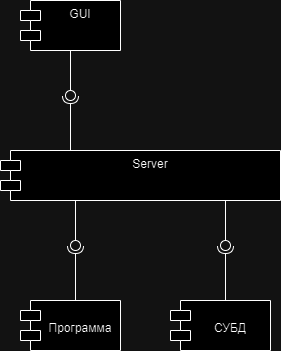

The diagram above was exported from draw.io. Its source (the exported page's mxGraphModel, read from the mxfile embedded in the PNG):
<mxGraphModel dx="1386" dy="759" grid="1" gridSize="10" guides="1" tooltips="1" connect="1" arrows="1" fold="1" page="1" pageScale="1" pageWidth="827" pageHeight="1169" math="0" shadow="0">
  <root>
    <mxCell id="0" />
    <mxCell id="1" parent="0" />
    <mxCell id="_YSnibCYCd9D0_z2pdq3-1" value="GUI" style="shape=module;align=left;spacingLeft=20;align=center;verticalAlign=top;whiteSpace=wrap;html=1;" parent="1" vertex="1">
      <mxGeometry x="130" y="60" width="100" height="50" as="geometry" />
    </mxCell>
    <mxCell id="_YSnibCYCd9D0_z2pdq3-2" value="Server" style="shape=module;align=left;spacingLeft=20;align=center;verticalAlign=top;whiteSpace=wrap;html=1;" parent="1" vertex="1">
      <mxGeometry x="110" y="210" width="280" height="50" as="geometry" />
    </mxCell>
    <mxCell id="_YSnibCYCd9D0_z2pdq3-3" value="&lt;br&gt;Программа" style="shape=module;align=left;spacingLeft=20;align=center;verticalAlign=top;whiteSpace=wrap;html=1;" parent="1" vertex="1">
      <mxGeometry x="130" y="360" width="100" height="50" as="geometry" />
    </mxCell>
    <mxCell id="_YSnibCYCd9D0_z2pdq3-7" value="" style="rounded=0;orthogonalLoop=1;jettySize=auto;html=1;endArrow=halfCircle;endFill=0;endSize=6;strokeWidth=1;sketch=0;exitX=0.25;exitY=0;exitDx=0;exitDy=0;" parent="1" source="_YSnibCYCd9D0_z2pdq3-2" target="_YSnibCYCd9D0_z2pdq3-9" edge="1">
      <mxGeometry relative="1" as="geometry">
        <mxPoint x="180" y="155" as="sourcePoint" />
      </mxGeometry>
    </mxCell>
    <mxCell id="_YSnibCYCd9D0_z2pdq3-8" value="" style="rounded=0;orthogonalLoop=1;jettySize=auto;html=1;endArrow=oval;endFill=0;sketch=0;sourcePerimeterSpacing=0;targetPerimeterSpacing=0;endSize=10;exitX=0.5;exitY=1;exitDx=0;exitDy=0;" parent="1" source="_YSnibCYCd9D0_z2pdq3-1" target="_YSnibCYCd9D0_z2pdq3-9" edge="1">
      <mxGeometry relative="1" as="geometry">
        <mxPoint x="140" y="155" as="sourcePoint" />
      </mxGeometry>
    </mxCell>
    <mxCell id="_YSnibCYCd9D0_z2pdq3-9" value="" style="ellipse;whiteSpace=wrap;html=1;align=center;aspect=fixed;fillColor=none;strokeColor=none;resizable=0;perimeter=centerPerimeter;rotatable=0;allowArrows=0;points=[];outlineConnect=1;" parent="1" vertex="1">
      <mxGeometry x="175" y="150" width="10" height="10" as="geometry" />
    </mxCell>
    <mxCell id="_YSnibCYCd9D0_z2pdq3-10" value="" style="rounded=0;orthogonalLoop=1;jettySize=auto;html=1;endArrow=halfCircle;endFill=0;endSize=6;strokeWidth=1;sketch=0;exitX=0.5;exitY=0;exitDx=0;exitDy=0;" parent="1" edge="1">
      <mxGeometry relative="1" as="geometry">
        <mxPoint x="185" y="360" as="sourcePoint" />
        <mxPoint x="185" y="305" as="targetPoint" />
      </mxGeometry>
    </mxCell>
    <mxCell id="_YSnibCYCd9D0_z2pdq3-11" value="" style="rounded=0;orthogonalLoop=1;jettySize=auto;html=1;endArrow=oval;endFill=0;sketch=0;sourcePerimeterSpacing=0;targetPerimeterSpacing=0;endSize=10;exitX=0.5;exitY=1;exitDx=0;exitDy=0;" parent="1" edge="1">
      <mxGeometry relative="1" as="geometry">
        <mxPoint x="185" y="260" as="sourcePoint" />
        <mxPoint x="185" y="305" as="targetPoint" />
      </mxGeometry>
    </mxCell>
    <mxCell id="_YSnibCYCd9D0_z2pdq3-12" value="&lt;br&gt;СУБД" style="shape=module;align=left;spacingLeft=20;align=center;verticalAlign=top;whiteSpace=wrap;html=1;" parent="1" vertex="1">
      <mxGeometry x="280" y="360" width="100" height="50" as="geometry" />
    </mxCell>
    <mxCell id="_YSnibCYCd9D0_z2pdq3-13" value="" style="rounded=0;orthogonalLoop=1;jettySize=auto;html=1;endArrow=halfCircle;endFill=0;endSize=6;strokeWidth=1;sketch=0;exitX=0.5;exitY=0;exitDx=0;exitDy=0;" parent="1" edge="1">
      <mxGeometry relative="1" as="geometry">
        <mxPoint x="335" y="360" as="sourcePoint" />
        <mxPoint x="335" y="305" as="targetPoint" />
      </mxGeometry>
    </mxCell>
    <mxCell id="_YSnibCYCd9D0_z2pdq3-14" value="" style="rounded=0;orthogonalLoop=1;jettySize=auto;html=1;endArrow=oval;endFill=0;sketch=0;sourcePerimeterSpacing=0;targetPerimeterSpacing=0;endSize=10;exitX=0.5;exitY=1;exitDx=0;exitDy=0;" parent="1" edge="1">
      <mxGeometry relative="1" as="geometry">
        <mxPoint x="335" y="260" as="sourcePoint" />
        <mxPoint x="335" y="305" as="targetPoint" />
      </mxGeometry>
    </mxCell>
  </root>
</mxGraphModel>